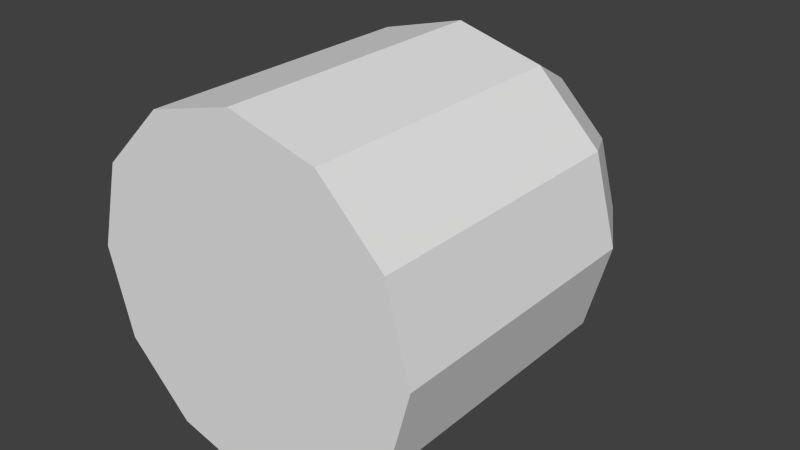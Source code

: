 # Source: gBaconJamGhostTemp.blend  (saved by Blender 2.73.0; exported with 4.5.12 LTS)
import bpy
from mathutils import Matrix  # noqa: F401  (used for matrix-valued properties, if any)

bpy.ops.wm.read_factory_settings(use_empty=True)
scene = bpy.context.scene
scene.name = 'Scene'

# ---- collections
col_collection_1 = bpy.data.collections.new('Collection 1'); scene.collection.children.link(col_collection_1)

# ---- materials (node trees are filled in below, after node groups)
mat_material = bpy.data.materials.new('Material')
mat_material.alpha_threshold = 0.0
mat_material.use_transparent_shadow = False
mat_material.roughness = 0.5
mat_material.line_color = (0.0, 0.0, 0.0, 1.0)

# ---- material node trees

# ---- world
world_world = bpy.data.worlds.new('World'); scene.world = world_world
world_world.color = (0.05088, 0.05088, 0.05088)
world_world.use_sun_shadow = False
world_world.sun_shadow_jitter_overblur = 0.0
world_world.cycles.sampling_method = 'MANUAL'
world_world.cycles.sample_map_resolution = 256

# ---- meshes
me_cylinder = bpy.data.meshes.new('Cylinder')
me_cylinder.from_pydata([(-0.02138, 0.02747, -0.9964), (-0.02138, 1.651, -0.9964), (0.4786, 0.02747, -0.8624), (0.4786, 1.651, -0.8624), (0.8446, 0.02747, -0.4964), (0.8446, 1.651, -0.4964), (0.9786, 0.02747, 0.003641), (0.9786, 1.651, 0.003641), (0.8446, 0.02747, 0.5036), (0.8446, 1.651, 0.5036), (0.4786, 0.02747, 0.8697), (0.4786, 1.651, 0.8697), (-0.02138, 0.02747, 1.004), (-0.02138, 1.651, 1.004), (-0.5214, 0.02747, 0.8697), (-0.5214, 1.651, 0.8697), (-0.8874, 0.02747, 0.5036), (-0.8874, 1.651, 0.5036), (-1.021, 0.02747, 0.003641), (-1.021, 1.651, 0.003641), (-0.8874, 0.02747, -0.4964), (-0.8874, 1.651, -0.4964), (-0.5214, 0.02747, -0.8624), (-0.5214, 1.651, -0.8624), (-0.02138, 2.063, -0.7567), (0.3588, 2.063, -0.6548), (0.6371, 2.063, -0.3765), (0.7389, 2.063, 0.003641), (0.6371, 2.063, 0.3838), (0.3588, 2.063, 0.6621), (-0.02138, 2.063, 0.764), (-0.4015, 2.063, 0.6621), (-0.6798, 2.063, 0.3838), (-0.7817, 2.063, 0.003641), (-0.6798, 2.063, -0.3765), (-0.4015, 2.063, -0.6548), (-0.02138, 2.292, -0.3866), (0.1738, 2.292, -0.3343), (0.3166, 2.292, -0.1915), (0.3689, 2.292, 0.003641), (0.3166, 2.292, 0.1988), (0.1738, 2.292, 0.3416), (-0.02138, 2.292, 0.3939), (-0.2165, 2.292, 0.3416), (-0.3594, 2.292, 0.1988), (-0.4116, 2.292, 0.003641), (-0.3594, 2.292, -0.1915), (-0.2165, 2.292, -0.3343)], [(36, 42), (0, 12)], [(0, 1, 3, 2), (2, 3, 5, 4), (4, 5, 7, 6), (6, 7, 9, 8), (8, 9, 11, 10), (10, 11, 13, 12), (12, 13, 15, 14), (14, 15, 17, 16), (16, 17, 19, 18), (18, 19, 21, 20), (1, 23, 35, 24), (22, 23, 1, 0), (20, 21, 23, 22), (0, 2, 4, 6, 8, 10, 12, 14, 16, 18, 20, 22), (24, 35, 47, 36), (23, 21, 34, 35), (21, 19, 33, 34), (19, 17, 32, 33), (17, 15, 31, 32), (15, 13, 30, 31), (13, 11, 29, 30), (11, 9, 28, 29), (9, 7, 27, 28), (7, 5, 26, 27), (5, 3, 25, 26), (3, 1, 24, 25), (37, 36, 47, 46, 45, 44, 43, 42, 41, 40, 39, 38), (35, 34, 46, 47), (34, 33, 45, 46), (33, 32, 44, 45), (32, 31, 43, 44), (31, 30, 42, 43), (30, 29, 41, 42), (29, 28, 40, 41), (28, 27, 39, 40), (27, 26, 38, 39), (26, 25, 37, 38), (25, 24, 36, 37)])
_uv = me_cylinder.uv_layers.new(name='UVMap')
_uv.uv.foreach_set('vector', [0.9103, 0.04458, 0.9103, 0.6806, 0.8578, 0.6806, 0.8578, 0.04458, 0.8578, 0.04458, 0.8578, 0.6806, 0.7145, 0.6806, 0.7145, 0.04458, 0.7145, 0.04458, 0.7145, 0.6806, 0.5186, 0.6806, 0.5186, 0.04458, 0.5186, 0.04458, 0.5186, 0.6806, 0.3228, 0.6806, 0.3228, 0.04458, 0.3228, 0.04458, 0.3228, 0.6806, 0.1794, 0.6806, 0.1794, 0.04458, 0.1794, 0.04458, 0.1794, 0.6806, 0.127, 0.6806, 0.127, 0.04458, 0.127, 0.04458, 0.127, 0.6806, 0.1794, 0.6806, 0.1794, 0.04458, 0.1794, 0.04458, 0.1794, 0.6806, 0.3228, 0.6806, 0.3228, 0.04458, 0.3228, 0.04458, 0.3228, 0.6806, 0.5186, 0.6806, 0.5186, 0.04458, 0.5186, 0.04458, 0.5186, 0.6806, 0.7145, 0.6806, 0.7145, 0.04458, 0.9103, 0.6806, 0.8578, 0.6806, 0.7765, 0.8419, 0.8164, 0.8419, 0.8578, 0.04458, 0.8578, 0.6806, 0.9103, 0.6806, 0.9103, 0.04458, 0.7145, 0.04458, 0.7145, 0.6806, 0.8578, 0.6806, 0.8578, 0.04458, 0.9103, 0.04458, 0.8578, 0.04458, 0.7145, 0.04458, 0.5186, 0.04458, 0.3228, 0.04458, 0.1794, 0.04458, 0.127, 0.04458, 0.1794, 0.04458, 0.3228, 0.04458, 0.5186, 0.04458, 0.7145, 0.04458, 0.8578, 0.04458, 0.8164, 0.8419, 0.7765, 0.8419, 0.651, 0.9314, 0.6715, 0.9314, 0.8578, 0.6806, 0.7145, 0.6806, 0.6675, 0.8419, 0.7765, 0.8419, 0.7145, 0.6806, 0.5186, 0.6806, 0.5186, 0.8419, 0.6675, 0.8419, 0.5186, 0.6806, 0.3228, 0.6806, 0.3697, 0.8419, 0.5186, 0.8419, 0.3228, 0.6806, 0.1794, 0.6806, 0.2607, 0.8419, 0.3697, 0.8419, 0.1794, 0.6806, 0.127, 0.6806, 0.2208, 0.8419, 0.2607, 0.8419, 0.127, 0.6806, 0.1794, 0.6806, 0.2607, 0.8419, 0.2208, 0.8419, 0.1794, 0.6806, 0.3228, 0.6806, 0.3697, 0.8419, 0.2607, 0.8419, 0.3228, 0.6806, 0.5186, 0.6806, 0.5186, 0.8419, 0.3697, 0.8419, 0.5186, 0.6806, 0.7145, 0.6806, 0.6675, 0.8419, 0.5186, 0.8419, 0.7145, 0.6806, 0.8578, 0.6806, 0.7765, 0.8419, 0.6675, 0.8419, 0.8578, 0.6806, 0.9103, 0.6806, 0.8164, 0.8419, 0.7765, 0.8419, 0.651, 0.9314, 0.6715, 0.9314, 0.651, 0.9314, 0.5951, 0.9314, 0.5186, 0.9314, 0.4422, 0.9314, 0.3862, 0.9314, 0.3658, 0.9314, 0.3863, 0.9314, 0.4422, 0.9314, 0.5186, 0.9314, 0.5951, 0.9314, 0.7765, 0.8419, 0.6675, 0.8419, 0.5951, 0.9314, 0.651, 0.9314, 0.6675, 0.8419, 0.5186, 0.8419, 0.5186, 0.9314, 0.5951, 0.9314, 0.5186, 0.8419, 0.3697, 0.8419, 0.4422, 0.9314, 0.5186, 0.9314, 0.3697, 0.8419, 0.2607, 0.8419, 0.3862, 0.9314, 0.4422, 0.9314, 0.2607, 0.8419, 0.2208, 0.8419, 0.3658, 0.9314, 0.3862, 0.9314, 0.2208, 0.8419, 0.2607, 0.8419, 0.3863, 0.9314, 0.3658, 0.9314, 0.2607, 0.8419, 0.3697, 0.8419, 0.4422, 0.9314, 0.3863, 0.9314, 0.3697, 0.8419, 0.5186, 0.8419, 0.5186, 0.9314, 0.4422, 0.9314, 0.5186, 0.8419, 0.6675, 0.8419, 0.5951, 0.9314, 0.5186, 0.9314, 0.6675, 0.8419, 0.7765, 0.8419, 0.651, 0.9314, 0.5951, 0.9314, 0.7765, 0.8419, 0.8164, 0.8419, 0.6715, 0.9314, 0.651, 0.9314])
me_cylinder.materials.append(mat_material)
me_cylinder.use_remesh_preserve_volume = False
me_cylinder.use_remesh_preserve_attributes = False
me_cylinder.use_mirror_vertex_groups = False
me_cylinder.update()

# ---- objects
ob_cylinder = bpy.data.objects.new('Cylinder', me_cylinder)

# ---- transforms, parenting, visibility, modifiers, constraints
ob_cylinder.location = (0.0, 0.0, 0.0)
ob_cylinder.lineart.crease_threshold = 0.0

# ---- collection membership
col_collection_1.objects.link(ob_cylinder)

# ---- scene / render settings (as saved in the file)
scene.frame_start = 1; scene.frame_end = 250; scene.frame_set(1)
scene.render.engine = 'BLENDER_EEVEE_NEXT'
scene.render.resolution_percentage = 50
scene.render.dither_intensity = 0.0
scene.cycles.use_denoising = False
scene.cycles.samples = 10
scene.cycles.sampling_pattern = 'TABULATED_SOBOL'
scene.cycles.light_sampling_threshold = 0.0
scene.cycles.use_adaptive_sampling = False
scene.cycles.use_light_tree = False
scene.cycles.blur_glossy = 0.0
scene.cycles.pixel_filter_type = 'GAUSSIAN'
scene.cycles.sample_clamp_indirect = 0.0
scene.view_settings.view_transform = 'Standard'
bpy.context.view_layer.update()

# ---- added for rendering (the .blend has no active camera and no usable light): camera, sun
cam_auto = bpy.data.cameras.new('AutoCamera')
cam_auto.lens = 50.0
cam_auto.sensor_width = 36.0
cam_auto.clip_end = 1000.0
ob_auto_camera = bpy.data.objects.new('AutoCamera', cam_auto)
scene.collection.objects.link(ob_auto_camera)
ob_auto_camera.location = (3.33072, -2.863, 2.68532)
ob_auto_camera.rotation_euler = (1.09748, -7.21219e-08, 0.694738)
scene.camera = ob_auto_camera
light_auto_sun = bpy.data.lights.new('AutoSun', 'SUN')
light_auto_sun.energy = 3.0
light_auto_sun.angle = 0.0523599
ob_auto_sun = bpy.data.objects.new('AutoSun', light_auto_sun)
scene.collection.objects.link(ob_auto_sun)
ob_auto_sun.rotation_euler = (0.872665, 0.174533, 0.523599)
bpy.context.view_layer.update()
